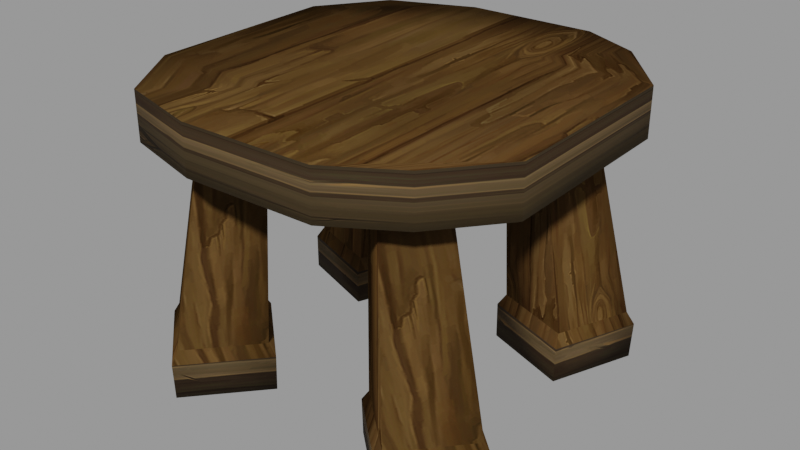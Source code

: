 # Source: Stool_1.blend  (saved by Blender 3.2.14; exported with 4.5.12 LTS)
import bpy
from mathutils import Matrix  # noqa: F401  (used for matrix-valued properties, if any)

bpy.ops.wm.read_factory_settings(use_empty=True)
scene = bpy.context.scene
scene.name = 'blend_export'

# ---- images (referenced by path relative to the original .blend; pixels are not part of the script)
import os
ASSET_DIR = os.environ.get("B2B_ASSET_DIR", "")  # directory of the original .blend (textures are referenced by path, not embedded)
HERE = os.path.dirname(os.path.abspath(__file__))  # packed textures are extracted next to this script under _unpacked/

def load_image(name, relpath, width, height, colorspace="sRGB"):
    """Load a texture the original file referenced (path relative to the .blend, or extracted next to this script)."""
    p = next((c for c in (os.path.join(HERE, relpath), os.path.join(ASSET_DIR, relpath)) if relpath and os.path.exists(c)), "")
    if p:
        img = bpy.data.images.load(p, check_existing=True)
        img.name = name
    else:  # same state as the original file: an image datablock whose file is absent (Cycles renders it pink)
        img = bpy.data.images.new(name, width, height)
        img.source = "FILE"
        img.filepath = "//" + (relpath or name)
    img.colorspace_settings.name = colorspace
    return img
img_normal_png = load_image('Normal.png', '_unpacked/Normal.b7212627.png', 512, 512, 'sRGB')
img_wood_03_p6_png_001 = load_image('wood_03_p6.png.001', '_unpacked/wood_03_p6.aa148e80.png', 512, 512, 'sRGB')

# ---- materials (node trees are filled in below, after node groups)
mat_wooden_chair = bpy.data.materials.new('Wooden Chair')
mat_wooden_chair.use_transparent_shadow = False
mat_wooden_chair_2 = bpy.data.materials.new('Wooden Chair 2')
mat_wooden_chair_2.use_transparent_shadow = False

# ---- material node trees
mat_wooden_chair.use_nodes = True; mat_wooden_chair.node_tree.nodes.clear()
_N = mat_wooden_chair.node_tree.nodes; _L = mat_wooden_chair.node_tree.links
n0 = _N.new('ShaderNodeBsdfPrincipled'); n0.name = 'Principled BSDF'; n0.location = (10, 300)
n0.distribution = 'GGX'
n0.subsurface_method = 'RANDOM_WALK_SKIN'
n0.inputs[2].default_value = 0.7727
n0.inputs[3].default_value = 1.45
n0.inputs[13].default_value = 0.0
n0.inputs[27].default_value = (0.0, 0.0, 0.0, 1.0)
n0.inputs[28].default_value = 1.0
n1 = _N.new('ShaderNodeOutputMaterial'); n1.name = 'Material Output'; n1.location = (300, 300)
n2 = _N.new('ShaderNodeTexImage'); n2.name = 'Image Texture'; n2.location = (-322, 128)
n2.image = img_normal_png
_L.new(n0.outputs[0], n1.inputs[0])
_L.new(n2.outputs[0], n0.inputs[0])
n1.is_active_output = True
mat_wooden_chair_2.use_nodes = True; mat_wooden_chair_2.node_tree.nodes.clear()
_N = mat_wooden_chair_2.node_tree.nodes; _L = mat_wooden_chair_2.node_tree.links
n0 = _N.new('ShaderNodeBsdfPrincipled'); n0.name = 'Principled BSDF'; n0.location = (10, 300)
n0.distribution = 'GGX'
n0.subsurface_method = 'RANDOM_WALK_SKIN'
n0.inputs[2].default_value = 0.8223
n0.inputs[3].default_value = 1.45
n0.inputs[13].default_value = 0.08264
n0.inputs[27].default_value = (0.0, 0.0, 0.0, 1.0)
n0.inputs[28].default_value = 1.0
n1 = _N.new('ShaderNodeOutputMaterial'); n1.name = 'Material Output'; n1.location = (300, 300)
n2 = _N.new('ShaderNodeTexImage'); n2.name = 'Image Texture'; n2.location = (-410, 152)
n2.image = img_wood_03_p6_png_001
_L.new(n0.outputs[0], n1.inputs[0])
_L.new(n2.outputs[0], n0.inputs[0])
n1.is_active_output = True

# ---- meshes
me_cube_008 = bpy.data.meshes.new('Cube.008')
me_cube_008.from_pydata([(0.643, 0.8181, 0.4355), (0.643, 0.8181, 0.6679), (0.7135, -0.7708, 0.4355), (0.7135, -0.7708, 0.6679), (-0.6929, 0.7656, 0.4355), (-0.6929, 0.7656, 0.6679), (-0.6476, -0.8712, 0.4355), (-0.6476, -0.8712, 0.6679), (0.9554, -0.4662, 0.4355), (0.9411, 0.01242, 0.4355), (0.9269, 0.491, 0.4355), (0.9269, 0.491, 0.6679), (0.9411, 0.01242, 0.6679), (0.9554, -0.4662, 0.6679), (-0.9121, 0.4362, 0.4355), (-0.8979, -0.0424, 0.4355), (-0.8836, -0.521, 0.4355), (-0.8836, -0.521, 0.6679), (-0.8979, -0.0424, 0.6679), (-0.9121, 0.4362, 0.6679), (-0.2312, -0.9806, 0.4355), (0.407, -0.9616, 0.4355), (0.407, -0.9616, 0.6679), (-0.2312, -0.9806, 0.6679), (0.3499, 0.9529, 0.4355), (-0.2882, 0.9339, 0.4355), (-0.2882, 0.9339, 0.6679), (0.3499, 0.9529, 0.6679), (0.3927, -0.483, 0.6679), (-0.2454, -0.502, 0.6679), (0.3785, -0.004356, 0.6679), (-0.2597, -0.02338, 0.6679), (0.3642, 0.4743, 0.6679), (-0.274, 0.4552, 0.6679), (-0.2454, -0.502, 0.4355), (0.3927, -0.483, 0.4355), (-0.2597, -0.02338, 0.4355), (0.3785, -0.004356, 0.4355), (-0.274, 0.4552, 0.4355), (0.3642, 0.4743, 0.4355), (0.4055, 0.8787, -0.7918), (0.3342, 0.6898, 0.5686), (0.835, 0.725, -0.7909), (0.5781, 0.6009, 0.5615), (0.2518, 0.4493, -0.7795), (0.2451, 0.446, 0.5587), (0.6814, 0.2956, -0.7786), (0.489, 0.3571, 0.5515), (0.4045, 0.8881, -0.6136), (0.8411, 0.7319, -0.6126), (0.6849, 0.2954, -0.6001), (0.2483, 0.4516, -0.601), (0.4222, 0.8531, -0.5533), (0.805, 0.7162, -0.5525), (0.6681, 0.3335, -0.5415), (0.2853, 0.4705, -0.5423), (0.5977, -0.849, -0.789), (0.4483, -0.6627, 0.5686), (0.2561, -0.5467, -0.7825), (0.253, -0.4917, 0.5615), (0.9, -0.5073, -0.788), (0.6195, -0.4675, 0.5587), (0.5584, -0.205, -0.7815), (0.4241, -0.2966, 0.5515), (0.5997, -0.8563, -0.6106), (0.2524, -0.549, -0.604), (0.5598, -0.2017, -0.603), (0.907, -0.509, -0.6096), (0.5978, -0.8166, -0.5507), (0.2933, -0.5472, -0.5449), (0.5628, -0.2427, -0.5441), (0.8672, -0.5121, -0.5498), (-0.7595, 0.8348, -0.7918), (-0.5749, 0.6625, 0.5688), (-0.3299, 0.6811, -0.7909), (-0.331, 0.5736, 0.5616), (-0.9131, 0.4054, -0.7795), (-0.664, 0.4187, 0.5588), (-0.4836, 0.2518, -0.7786), (-0.42, 0.3299, 0.5516), (-0.7605, 0.8443, -0.6135), (-0.3238, 0.6881, -0.6126), (-0.48, 0.2516, -0.6001), (-0.9167, 0.4078, -0.601), (-0.7428, 0.8093, -0.5533), (-0.3599, 0.6724, -0.5525), (-0.4969, 0.2897, -0.5415), (-0.8797, 0.4266, -0.5423), (-0.5673, -0.8928, -0.7889), (-0.4607, -0.6899, 0.5688), (-0.9089, -0.5905, -0.7825), (-0.6561, -0.5189, 0.5616), (-0.2649, -0.5512, -0.788), (-0.2896, -0.4948, 0.5588), (-0.6065, -0.2489, -0.7815), (-0.485, -0.3238, 0.5516), (-0.5653, -0.9001, -0.6106), (-0.9126, -0.5928, -0.604), (-0.6052, -0.2455, -0.603), (-0.258, -0.5528, -0.6096), (-0.5672, -0.8604, -0.5507), (-0.8717, -0.591, -0.5449), (-0.6022, -0.2865, -0.544), (-0.2978, -0.5559, -0.5498)], [], [(8, 13, 3, 2), (20, 23, 7, 6), (14, 19, 5, 4), (24, 27, 1, 0), (38, 14, 4, 25), (32, 11, 1, 27), (22, 3, 13, 28), (28, 13, 12, 30), (30, 12, 11, 32), (20, 6, 16, 34), (34, 16, 15, 36), (36, 15, 14, 38), (6, 7, 17, 16), (16, 17, 18, 15), (15, 18, 19, 14), (0, 1, 11, 10), (10, 11, 12, 9), (9, 12, 13, 8), (9, 37, 39, 10), (37, 36, 38, 39), (8, 35, 37, 9), (35, 34, 36, 37), (2, 21, 35, 8), (21, 20, 34, 35), (18, 31, 33, 19), (31, 30, 32, 33), (17, 29, 31, 18), (29, 28, 30, 31), (7, 23, 29, 17), (23, 22, 28, 29), (19, 33, 26, 5), (33, 32, 27, 26), (10, 39, 24, 0), (39, 38, 25, 24), (4, 5, 26, 25), (25, 26, 27, 24), (2, 3, 22, 21), (21, 22, 23, 20), (52, 41, 43, 53), (53, 43, 47, 54), (54, 47, 45, 55), (55, 45, 41, 52), (42, 46, 44, 40), (47, 43, 41, 45), (44, 51, 48, 40), (46, 50, 51, 44), (42, 49, 50, 46), (40, 48, 49, 42), (51, 55, 52, 48), (50, 54, 55, 51), (49, 53, 54, 50), (48, 52, 53, 49), (68, 57, 59, 69), (69, 59, 63, 70), (70, 63, 61, 71), (71, 61, 57, 68), (58, 62, 60, 56), (63, 59, 57, 61), (60, 67, 64, 56), (62, 66, 67, 60), (58, 65, 66, 62), (56, 64, 65, 58), (67, 71, 68, 64), (66, 70, 71, 67), (65, 69, 70, 66), (64, 68, 69, 65), (84, 73, 75, 85), (85, 75, 79, 86), (86, 79, 77, 87), (87, 77, 73, 84), (74, 78, 76, 72), (79, 75, 73, 77), (76, 83, 80, 72), (78, 82, 83, 76), (74, 81, 82, 78), (72, 80, 81, 74), (83, 87, 84, 80), (82, 86, 87, 83), (81, 85, 86, 82), (80, 84, 85, 81), (100, 89, 91, 101), (101, 91, 95, 102), (102, 95, 93, 103), (103, 93, 89, 100), (90, 94, 92, 88), (95, 91, 89, 93), (92, 99, 96, 88), (94, 98, 99, 92), (90, 97, 98, 94), (88, 96, 97, 90), (99, 103, 100, 96), (98, 102, 103, 99), (97, 101, 102, 98), (96, 100, 101, 97)])
me_cube_008.polygons.foreach_set('use_smooth', [True] * 94)
me_cube_008.polygons.foreach_set('material_index', [1, 1, 1, 1, 0, 0, 0, 0, 0, 0, 0, 0, 1, 1, 1, 1, 1, 1, 0, 0, 0, 0, 0, 0, 0, 0, 0, 0, 0, 0, 0, 0, 0, 0, 1, 1, 1, 1, 0, 0, 0, 0, 0, 0, 1, 1, 1, 1, 0, 0, 0, 0, 0, 0, 0, 0, 0, 0, 1, 1, 1, 1, 0, 0, 0, 0, 0, 0, 0, 0, 0, 0, 1, 1, 1, 1, 0, 0, 0, 0, 0, 0, 0, 0, 0, 0, 1, 1, 1, 1, 0, 0, 0, 0])
_k = set([(52, 53), (52, 55), (53, 54), (54, 55), (68, 69), (68, 71), (69, 70), (70, 71), (84, 85), (84, 87), (85, 86), (86, 87), (100, 101), (100, 103), (101, 102), (102, 103)])
me_cube_008.attributes.new('sharp_edge', 'BOOLEAN', 'EDGE').data.foreach_set('value', [ (min(e.vertices), max(e.vertices)) in _k for e in me_cube_008.edges])
_uv = me_cube_008.uv_layers.new(name='UVMap')
_uv.uv.foreach_set('vector', [0.236, 0.5382, 0.2364, 0.3396, 0.2861, 0.3398, 0.2856, 0.5383, 0.418, 0.5386, 0.4184, 0.34, 0.4846, 0.3402, 0.4842, 0.5387, 0.6331, 0.539, 0.6335, 0.3405, 0.6831, 0.3406, 0.6827, 0.5392, 0.8151, 0.5394, 0.8155, 0.3409, 0.8817, 0.341, 0.8812, 0.5396, 0.2917, 0.6875, 0.375, 0.6875, 0.375, 0.75, 0.2917, 0.75, 0.3496, 0.3606, 0.1139, 0.361, 0.1136, 0.1842, 0.3493, 0.1838, 0.3506, 0.891, 0.1148, 0.8914, 0.1145, 0.7146, 0.3503, 0.7142, 0.3503, 0.7142, 0.1145, 0.7146, 0.1142, 0.5378, 0.35, 0.5374, 0.35, 0.5374, 0.1142, 0.5378, 0.1139, 0.361, 0.3496, 0.3606, 0.2917, 0.5, 0.375, 0.5, 0.375, 0.5625, 0.2917, 0.5625, 0.2917, 0.5625, 0.375, 0.5625, 0.375, 0.625, 0.2917, 0.625, 0.2917, 0.625, 0.375, 0.625, 0.375, 0.6875, 0.2917, 0.6875, 0.4842, 0.5387, 0.4846, 0.3402, 0.5342, 0.3403, 0.5338, 0.5388, 0.5338, 0.5388, 0.5342, 0.3403, 0.5839, 0.3404, 0.5834, 0.5389, 0.5834, 0.5389, 0.5839, 0.3404, 0.6335, 0.3405, 0.6331, 0.539, 0.08708, 0.5379, 0.08751, 0.3393, 0.1371, 0.3394, 0.1367, 0.538, 0.1367, 0.538, 0.1371, 0.3394, 0.1868, 0.3395, 0.1864, 0.5381, 0.1864, 0.5381, 0.1868, 0.3395, 0.2364, 0.3396, 0.236, 0.5382, 0.125, 0.625, 0.2083, 0.625, 0.2083, 0.6875, 0.125, 0.6875, 0.2083, 0.625, 0.2917, 0.625, 0.2917, 0.6875, 0.2083, 0.6875, 0.125, 0.5625, 0.2083, 0.5625, 0.2083, 0.625, 0.125, 0.625, 0.2083, 0.5625, 0.2917, 0.5625, 0.2917, 0.625, 0.2083, 0.625, 0.125, 0.5, 0.2083, 0.5, 0.2083, 0.5625, 0.125, 0.5625, 0.2083, 0.5, 0.2917, 0.5, 0.2917, 0.5625, 0.2083, 0.5625, 0.8214, 0.5366, 0.5857, 0.537, 0.5854, 0.3602, 0.8211, 0.3598, 0.5857, 0.537, 0.35, 0.5374, 0.3496, 0.3606, 0.5854, 0.3602, 0.8217, 0.7134, 0.586, 0.7138, 0.5857, 0.537, 0.8214, 0.5366, 0.586, 0.7138, 0.3503, 0.7142, 0.35, 0.5374, 0.5857, 0.537, 0.822, 0.8902, 0.5863, 0.8906, 0.586, 0.7138, 0.8217, 0.7134, 0.5863, 0.8906, 0.3506, 0.891, 0.3503, 0.7142, 0.586, 0.7138, 0.8211, 0.3598, 0.5854, 0.3602, 0.5851, 0.1834, 0.8208, 0.183, 0.5854, 0.3602, 0.3496, 0.3606, 0.3493, 0.1838, 0.5851, 0.1834, 0.125, 0.6875, 0.2083, 0.6875, 0.2083, 0.75, 0.125, 0.75, 0.2083, 0.6875, 0.2917, 0.6875, 0.2917, 0.75, 0.2083, 0.75, 0.6827, 0.5392, 0.6831, 0.3406, 0.7493, 0.3408, 0.7489, 0.5393, 0.7489, 0.5393, 0.7493, 0.3408, 0.8155, 0.3409, 0.8151, 0.5394, 0.2856, 0.5383, 0.2861, 0.3398, 0.3522, 0.3399, 0.3518, 0.5384, 0.3518, 0.5384, 0.3522, 0.3399, 0.4184, 0.34, 0.418, 0.5386, 0.2951, 0.2763, 0.3434, 0.94, 0.218, 0.9362, 0.09831, 0.2768, 0.2955, 0.2768, 0.3519, 0.9362, 0.4772, 0.9311, 0.4923, 0.2825, 0.1754, 0.2825, 0.2681, 0.9311, 0.3934, 0.9348, 0.3722, 0.282, 0.4152, 0.282, 0.4273, 0.9348, 0.302, 0.94, 0.2184, 0.2763, 0.4398, 0.6474, 0.4657, 0.731, 0.5318, 0.7051, 0.5059, 0.6215, 0.2681, 0.9275, 0.218, 0.7437, 0.3434, 0.6937, 0.3934, 0.8776, 0.3925, 0.3423, 0.3912, 0.4351, 0.1668, 0.4286, 0.1717, 0.3359, 0.1359, 0.3428, 0.134, 0.4356, 0.3585, 0.4351, 0.3567, 0.3423, 0.2582, 0.3364, 0.2547, 0.4291, 0.4791, 0.4356, 0.479, 0.3428, 0.2702, 0.3359, 0.2706, 0.4286, 0.04609, 0.4291, 0.04938, 0.3364, 0.3912, 0.4351, 0.382, 0.4656, 0.1852, 0.4599, 0.1668, 0.4286, 0.134, 0.4356, 0.1422, 0.4661, 0.339, 0.4656, 0.3585, 0.4351, 0.2547, 0.4291, 0.2623, 0.4604, 0.4591, 0.4661, 0.4791, 0.4356, 0.2706, 0.4286, 0.2619, 0.4599, 0.06511, 0.4604, 0.04609, 0.4291, 0.2297, 0.2777, 0.305, 0.94, 0.4039, 0.9362, 0.3838, 0.2807, 0.7995, 0.2826, 0.7701, 0.9382, 0.6713, 0.933, 0.6455, 0.2831, 0.239, 0.2811, 0.3119, 0.9311, 0.2131, 0.9348, 0.08502, 0.2781, 0.7902, 0.2801, 0.7632, 0.9367, 0.8619, 0.9419, 0.9442, 0.2796, 0.3808, 0.2311, 0.3464, 0.1945, 0.3097, 0.2289, 0.3442, 0.2656, 0.3947, 0.02051, 0.4142, 0.04147, 0.3932, 0.06097, 0.3737, 0.04001, 0.755, 0.3399, 0.756, 0.4326, 0.9317, 0.4321, 0.9278, 0.3394, 0.2075, 0.3413, 0.2068, 0.4341, 0.03108, 0.4307, 0.03468, 0.3379, 0.7655, 0.3428, 0.7666, 0.4355, 0.5909, 0.436, 0.5926, 0.3433, 0.1971, 0.3374, 0.1962, 0.4301, 0.3718, 0.4336, 0.3699, 0.3408, 0.756, 0.4326, 0.757, 0.4637, 0.911, 0.4632, 0.9317, 0.4321, 0.2068, 0.4341, 0.2058, 0.4647, 0.05181, 0.4617, 0.03108, 0.4307, 0.7666, 0.4355, 0.7663, 0.4662, 0.6123, 0.4667, 0.5909, 0.436, 0.1962, 0.4301, 0.1965, 0.4613, 0.3506, 0.4643, 0.3718, 0.4336, 0.7566, 0.2783, 0.6716, 0.942, 0.5462, 0.9383, 0.5598, 0.2787, 0.3003, 0.2768, 0.352, 0.9363, 0.4773, 0.9311, 0.497, 0.2825, 0.6369, 0.2844, 0.5963, 0.9331, 0.7217, 0.9368, 0.8337, 0.284, 0.4199, 0.2821, 0.4273, 0.9348, 0.3021, 0.94, 0.2232, 0.2764, 0.4412, 0.6459, 0.4671, 0.7295, 0.5332, 0.7036, 0.5073, 0.62, 0.5963, 0.9296, 0.5462, 0.7457, 0.6716, 0.6957, 0.7217, 0.8796, 0.3972, 0.3424, 0.3959, 0.4351, 0.1715, 0.4286, 0.1764, 0.336, 0.5973, 0.3448, 0.5955, 0.4376, 0.82, 0.4371, 0.8181, 0.3443, 0.263, 0.3364, 0.2594, 0.4291, 0.4838, 0.4356, 0.4837, 0.3428, 0.7317, 0.3379, 0.732, 0.4306, 0.5076, 0.4311, 0.5108, 0.3384, 0.3959, 0.4351, 0.3867, 0.4656, 0.19, 0.4599, 0.1715, 0.4286, 0.5955, 0.4376, 0.6037, 0.468, 0.8005, 0.4676, 0.82, 0.4371, 0.2594, 0.4291, 0.2671, 0.4604, 0.4638, 0.4661, 0.4838, 0.4356, 0.732, 0.4306, 0.7234, 0.4619, 0.5266, 0.4623, 0.5076, 0.4311, 0.6912, 0.2797, 0.6332, 0.942, 0.7321, 0.9383, 0.8452, 0.2827, 0.8042, 0.2827, 0.7701, 0.9383, 0.6714, 0.9331, 0.6502, 0.2831, 0.7005, 0.2831, 0.6402, 0.9331, 0.5413, 0.9368, 0.5465, 0.2801, 0.7949, 0.2801, 0.7633, 0.9368, 0.862, 0.942, 0.9489, 0.2797, 0.5095, 0.2321, 0.475, 0.1955, 0.4383, 0.2299, 0.4728, 0.2666, 0.4951, 0.02053, 0.5146, 0.04149, 0.4936, 0.06099, 0.4741, 0.04003, 0.7597, 0.3399, 0.7607, 0.4326, 0.9364, 0.4321, 0.9326, 0.3394, 0.669, 0.3433, 0.6682, 0.4361, 0.4926, 0.4326, 0.4962, 0.3399, 0.7702, 0.3428, 0.7713, 0.4355, 0.5956, 0.4361, 0.5974, 0.3433, 0.6585, 0.3394, 0.6576, 0.4321, 0.8333, 0.4355, 0.8314, 0.3428, 0.7607, 0.4326, 0.7617, 0.4637, 0.9157, 0.4632, 0.9364, 0.4321, 0.6682, 0.4361, 0.6673, 0.4667, 0.5133, 0.4637, 0.4926, 0.4326, 0.7713, 0.4355, 0.771, 0.4663, 0.617, 0.4667, 0.5956, 0.4361, 0.6576, 0.4321, 0.658, 0.4632, 0.812, 0.4663, 0.8333, 0.4355])
me_cube_008.materials.append(mat_wooden_chair)
me_cube_008.materials.append(mat_wooden_chair_2)
me_cube_008.update()

# ---- objects
ob_stool = bpy.data.objects.new('Stool', me_cube_008)

# ---- transforms, parenting, visibility, modifiers, constraints
ob_stool.location = (0.1121, -3.611e-08, 0.7671)

# ---- collection membership
scene.collection.objects.link(ob_stool)

# ---- scene / render settings (as saved in the file)
scene.frame_start = 1; scene.frame_end = 250; scene.frame_set(1)
scene.render.engine = 'BLENDER_EEVEE_NEXT'
scene.render.image_settings.exr_codec = 'NONE'
scene.render.simplify_subdivision_render = 0
scene.render.simplify_child_particles_render = 0.0
scene.cycles.sampling_pattern = 'TABULATED_SOBOL'
scene.cycles.use_light_tree = False
scene.view_settings.view_transform = 'Filmic'
bpy.context.view_layer.update()

# ---- added for rendering (the .blend has no active camera and no usable light): camera, sun + grey world if the file has none
cam_auto = bpy.data.cameras.new('AutoCamera')
cam_auto.lens = 50.0
cam_auto.sensor_width = 36.0
cam_auto.clip_end = 1000.0
ob_auto_camera = bpy.data.objects.new('AutoCamera', cam_auto)
scene.collection.objects.link(ob_auto_camera)
ob_auto_camera.location = (2.96423, -3.41319, 2.97137)
ob_auto_camera.rotation_euler = (1.09748, -7.21219e-08, 0.694738)
scene.camera = ob_auto_camera
light_auto_sun = bpy.data.lights.new('AutoSun', 'SUN')
light_auto_sun.energy = 3.0
light_auto_sun.angle = 0.0523599
ob_auto_sun = bpy.data.objects.new('AutoSun', light_auto_sun)
scene.collection.objects.link(ob_auto_sun)
ob_auto_sun.rotation_euler = (0.872665, 0.174533, 0.523599)
if scene.world is None:
    world_auto = bpy.data.worlds.new('AutoWorld')
    world_auto.color = (0.3, 0.3, 0.3)
    scene.world = world_auto
bpy.context.view_layer.update()
